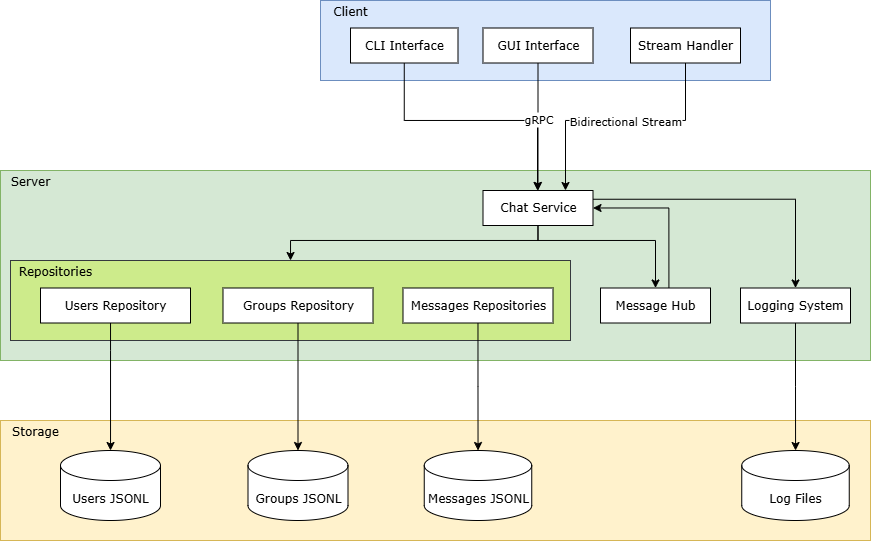

The diagram above was exported from draw.io. Its source (the exported page's mxGraphModel, read from the mxfile embedded in the PNG):
<mxGraphModel dx="983" dy="517" grid="1" gridSize="10" guides="1" tooltips="1" connect="1" arrows="1" fold="1" page="1" pageScale="1" pageWidth="850" pageHeight="1100" math="0" shadow="0">
  <root>
    <mxCell id="0" />
    <mxCell id="1" parent="0" />
    <mxCell id="hF-orQzQN5yeSVOkrda_-7" value="" style="rounded=0;whiteSpace=wrap;html=1;fillColor=#dae8fc;strokeColor=#6c8ebf;" parent="1" vertex="1">
      <mxGeometry x="410" y="120" width="450" height="80" as="geometry" />
    </mxCell>
    <mxCell id="hF-orQzQN5yeSVOkrda_-8" value="CLI Interface" style="rounded=0;whiteSpace=wrap;html=1;fontFamily=Verdana;" parent="1" vertex="1">
      <mxGeometry x="440" y="147.5" width="107.5" height="35" as="geometry" />
    </mxCell>
    <mxCell id="hF-orQzQN5yeSVOkrda_-17" value="GUI Interface" style="rounded=0;whiteSpace=wrap;html=1;fontFamily=Verdana;" parent="1" vertex="1">
      <mxGeometry x="572.5" y="147.5" width="110" height="35" as="geometry" />
    </mxCell>
    <mxCell id="hF-orQzQN5yeSVOkrda_-18" value="Stream Handler" style="rounded=0;whiteSpace=wrap;html=1;fontFamily=Verdana;" parent="1" vertex="1">
      <mxGeometry x="720" y="147.5" width="110" height="35" as="geometry" />
    </mxCell>
    <mxCell id="hF-orQzQN5yeSVOkrda_-21" value="&lt;font face=&quot;Verdana&quot;&gt;Client&lt;/font&gt;" style="text;html=1;align=center;verticalAlign=middle;whiteSpace=wrap;rounded=0;" parent="1" vertex="1">
      <mxGeometry x="410" y="120" width="60" height="22.5" as="geometry" />
    </mxCell>
    <mxCell id="hF-orQzQN5yeSVOkrda_-22" value="" style="rounded=0;whiteSpace=wrap;html=1;fillColor=#d5e8d4;strokeColor=#82b366;" parent="1" vertex="1">
      <mxGeometry x="90" y="290" width="870" height="190" as="geometry" />
    </mxCell>
    <mxCell id="hF-orQzQN5yeSVOkrda_-26" value="&lt;font&gt;Server&lt;/font&gt;" style="text;html=1;align=center;verticalAlign=middle;whiteSpace=wrap;rounded=0;fontFamily=Verdana;" parent="1" vertex="1">
      <mxGeometry x="90" y="290" width="60" height="22.5" as="geometry" />
    </mxCell>
    <mxCell id="hF-orQzQN5yeSVOkrda_-27" value="" style="rounded=0;whiteSpace=wrap;html=1;fillColor=#cdeb8b;strokeColor=#36393d;" parent="1" vertex="1">
      <mxGeometry x="100" y="380" width="560" height="80" as="geometry" />
    </mxCell>
    <mxCell id="hF-orQzQN5yeSVOkrda_-28" value="Users Repository" style="rounded=0;whiteSpace=wrap;html=1;fontFamily=Verdana;" parent="1" vertex="1">
      <mxGeometry x="130" y="407.5" width="150" height="35" as="geometry" />
    </mxCell>
    <mxCell id="hF-orQzQN5yeSVOkrda_-29" value="Groups Repository" style="rounded=0;whiteSpace=wrap;html=1;fontFamily=Verdana;" parent="1" vertex="1">
      <mxGeometry x="312.5" y="407.5" width="150" height="35" as="geometry" />
    </mxCell>
    <mxCell id="hF-orQzQN5yeSVOkrda_-30" value="Messages Repositories" style="rounded=0;whiteSpace=wrap;html=1;fontFamily=Verdana;" parent="1" vertex="1">
      <mxGeometry x="492.5" y="407.5" width="150" height="35" as="geometry" />
    </mxCell>
    <mxCell id="hF-orQzQN5yeSVOkrda_-31" value="&lt;font&gt;Repositories&lt;/font&gt;" style="text;html=1;align=center;verticalAlign=middle;whiteSpace=wrap;rounded=0;fontFamily=Verdana;" parent="1" vertex="1">
      <mxGeometry x="100" y="380" width="90" height="22.5" as="geometry" />
    </mxCell>
    <mxCell id="hF-orQzQN5yeSVOkrda_-35" value="Message Hub" style="rounded=0;whiteSpace=wrap;html=1;fontFamily=Verdana;" parent="1" vertex="1">
      <mxGeometry x="690" y="407.5" width="110" height="35" as="geometry" />
    </mxCell>
    <mxCell id="hF-orQzQN5yeSVOkrda_-36" value="Logging System" style="rounded=0;whiteSpace=wrap;html=1;fontFamily=Verdana;" parent="1" vertex="1">
      <mxGeometry x="830" y="407.5" width="110" height="35" as="geometry" />
    </mxCell>
    <mxCell id="hF-orQzQN5yeSVOkrda_-42" style="edgeStyle=orthogonalEdgeStyle;rounded=0;orthogonalLoop=1;jettySize=auto;html=1;" parent="1" source="hF-orQzQN5yeSVOkrda_-37" target="hF-orQzQN5yeSVOkrda_-27" edge="1">
      <mxGeometry relative="1" as="geometry">
        <Array as="points">
          <mxPoint x="627" y="360" />
          <mxPoint x="380" y="360" />
        </Array>
      </mxGeometry>
    </mxCell>
    <mxCell id="hF-orQzQN5yeSVOkrda_-43" style="edgeStyle=orthogonalEdgeStyle;rounded=0;orthogonalLoop=1;jettySize=auto;html=1;entryX=0.5;entryY=0;entryDx=0;entryDy=0;" parent="1" source="hF-orQzQN5yeSVOkrda_-37" target="hF-orQzQN5yeSVOkrda_-35" edge="1">
      <mxGeometry relative="1" as="geometry">
        <Array as="points">
          <mxPoint x="627" y="360" />
          <mxPoint x="745" y="360" />
        </Array>
      </mxGeometry>
    </mxCell>
    <mxCell id="hF-orQzQN5yeSVOkrda_-45" style="edgeStyle=orthogonalEdgeStyle;rounded=0;orthogonalLoop=1;jettySize=auto;html=1;entryX=0.5;entryY=0;entryDx=0;entryDy=0;exitX=1;exitY=0.25;exitDx=0;exitDy=0;" parent="1" source="hF-orQzQN5yeSVOkrda_-37" target="hF-orQzQN5yeSVOkrda_-36" edge="1">
      <mxGeometry relative="1" as="geometry" />
    </mxCell>
    <mxCell id="hF-orQzQN5yeSVOkrda_-37" value="Chat Service" style="rounded=0;whiteSpace=wrap;html=1;fontFamily=Verdana;" parent="1" vertex="1">
      <mxGeometry x="572.5" y="310" width="110" height="35" as="geometry" />
    </mxCell>
    <mxCell id="hF-orQzQN5yeSVOkrda_-46" style="edgeStyle=orthogonalEdgeStyle;rounded=0;orthogonalLoop=1;jettySize=auto;html=1;entryX=0.622;entryY=-0.01;entryDx=0;entryDy=0;entryPerimeter=0;startArrow=classic;startFill=1;endArrow=none;endFill=0;" parent="1" source="hF-orQzQN5yeSVOkrda_-37" target="hF-orQzQN5yeSVOkrda_-35" edge="1">
      <mxGeometry relative="1" as="geometry" />
    </mxCell>
    <mxCell id="hF-orQzQN5yeSVOkrda_-50" style="edgeStyle=orthogonalEdgeStyle;rounded=0;orthogonalLoop=1;jettySize=auto;html=1;" parent="1" source="hF-orQzQN5yeSVOkrda_-17" target="hF-orQzQN5yeSVOkrda_-37" edge="1">
      <mxGeometry relative="1" as="geometry" />
    </mxCell>
    <mxCell id="hF-orQzQN5yeSVOkrda_-52" style="edgeStyle=orthogonalEdgeStyle;rounded=0;orthogonalLoop=1;jettySize=auto;html=1;" parent="1" source="hF-orQzQN5yeSVOkrda_-8" target="hF-orQzQN5yeSVOkrda_-37" edge="1">
      <mxGeometry relative="1" as="geometry">
        <Array as="points">
          <mxPoint x="494" y="240" />
          <mxPoint x="627" y="240" />
        </Array>
      </mxGeometry>
    </mxCell>
    <mxCell id="hF-orQzQN5yeSVOkrda_-53" value="&lt;font face=&quot;Verdana&quot;&gt;gRPC&lt;/font&gt;" style="edgeLabel;html=1;align=center;verticalAlign=middle;resizable=0;points=[];" parent="hF-orQzQN5yeSVOkrda_-52" vertex="1" connectable="0">
      <mxGeometry x="-0.0318" y="1" relative="1" as="geometry">
        <mxPoint x="65" as="offset" />
      </mxGeometry>
    </mxCell>
    <mxCell id="hF-orQzQN5yeSVOkrda_-54" style="edgeStyle=orthogonalEdgeStyle;rounded=0;orthogonalLoop=1;jettySize=auto;html=1;entryX=0.75;entryY=0;entryDx=0;entryDy=0;" parent="1" source="hF-orQzQN5yeSVOkrda_-18" target="hF-orQzQN5yeSVOkrda_-37" edge="1">
      <mxGeometry relative="1" as="geometry">
        <Array as="points">
          <mxPoint x="775" y="240" />
          <mxPoint x="655" y="240" />
        </Array>
      </mxGeometry>
    </mxCell>
    <mxCell id="hF-orQzQN5yeSVOkrda_-55" value="Bidirectional Stream" style="edgeLabel;html=1;align=center;verticalAlign=middle;resizable=0;points=[];fontFamily=Verdana;" parent="hF-orQzQN5yeSVOkrda_-54" vertex="1" connectable="0">
      <mxGeometry x="-0.0015" y="-3" relative="1" as="geometry">
        <mxPoint x="6" y="3" as="offset" />
      </mxGeometry>
    </mxCell>
    <mxCell id="hF-orQzQN5yeSVOkrda_-60" value="" style="rounded=0;whiteSpace=wrap;html=1;fillColor=#fff2cc;strokeColor=#d6b656;" parent="1" vertex="1">
      <mxGeometry x="90" y="540" width="870" height="120" as="geometry" />
    </mxCell>
    <mxCell id="hF-orQzQN5yeSVOkrda_-64" value="&lt;font&gt;Storage&lt;/font&gt;" style="text;html=1;align=center;verticalAlign=middle;whiteSpace=wrap;rounded=0;fontFamily=Verdana;" parent="1" vertex="1">
      <mxGeometry x="90" y="540" width="70" height="22.5" as="geometry" />
    </mxCell>
    <mxCell id="hF-orQzQN5yeSVOkrda_-65" value="Users JSONL" style="shape=cylinder3;whiteSpace=wrap;html=1;boundedLbl=1;backgroundOutline=1;size=15;fontFamily=Verdana;" parent="1" vertex="1">
      <mxGeometry x="150" y="570" width="100" height="70" as="geometry" />
    </mxCell>
    <mxCell id="hF-orQzQN5yeSVOkrda_-66" value="Groups JSONL" style="shape=cylinder3;whiteSpace=wrap;html=1;boundedLbl=1;backgroundOutline=1;size=15;fontFamily=Verdana;" parent="1" vertex="1">
      <mxGeometry x="337.5" y="570" width="100" height="70" as="geometry" />
    </mxCell>
    <mxCell id="hF-orQzQN5yeSVOkrda_-67" value="Messages JSONL" style="shape=cylinder3;whiteSpace=wrap;html=1;boundedLbl=1;backgroundOutline=1;size=15;fontFamily=Verdana;" parent="1" vertex="1">
      <mxGeometry x="513.75" y="570" width="107.5" height="70" as="geometry" />
    </mxCell>
    <mxCell id="hF-orQzQN5yeSVOkrda_-68" style="edgeStyle=orthogonalEdgeStyle;rounded=0;orthogonalLoop=1;jettySize=auto;html=1;" parent="1" source="hF-orQzQN5yeSVOkrda_-28" target="hF-orQzQN5yeSVOkrda_-65" edge="1">
      <mxGeometry relative="1" as="geometry">
        <Array as="points">
          <mxPoint x="200" y="470" />
          <mxPoint x="200" y="470" />
        </Array>
      </mxGeometry>
    </mxCell>
    <mxCell id="hF-orQzQN5yeSVOkrda_-70" style="edgeStyle=orthogonalEdgeStyle;rounded=0;orthogonalLoop=1;jettySize=auto;html=1;" parent="1" source="hF-orQzQN5yeSVOkrda_-30" target="hF-orQzQN5yeSVOkrda_-67" edge="1">
      <mxGeometry relative="1" as="geometry" />
    </mxCell>
    <mxCell id="hF-orQzQN5yeSVOkrda_-69" style="edgeStyle=orthogonalEdgeStyle;rounded=0;orthogonalLoop=1;jettySize=auto;html=1;" parent="1" source="hF-orQzQN5yeSVOkrda_-29" target="hF-orQzQN5yeSVOkrda_-66" edge="1">
      <mxGeometry relative="1" as="geometry" />
    </mxCell>
    <mxCell id="hF-orQzQN5yeSVOkrda_-71" value="Log Files" style="shape=cylinder3;whiteSpace=wrap;html=1;boundedLbl=1;backgroundOutline=1;size=15;fontFamily=Verdana;" parent="1" vertex="1">
      <mxGeometry x="831.25" y="570" width="107.5" height="70" as="geometry" />
    </mxCell>
    <mxCell id="hF-orQzQN5yeSVOkrda_-72" style="edgeStyle=orthogonalEdgeStyle;rounded=0;orthogonalLoop=1;jettySize=auto;html=1;" parent="1" source="hF-orQzQN5yeSVOkrda_-36" target="hF-orQzQN5yeSVOkrda_-71" edge="1">
      <mxGeometry relative="1" as="geometry" />
    </mxCell>
  </root>
</mxGraphModel>